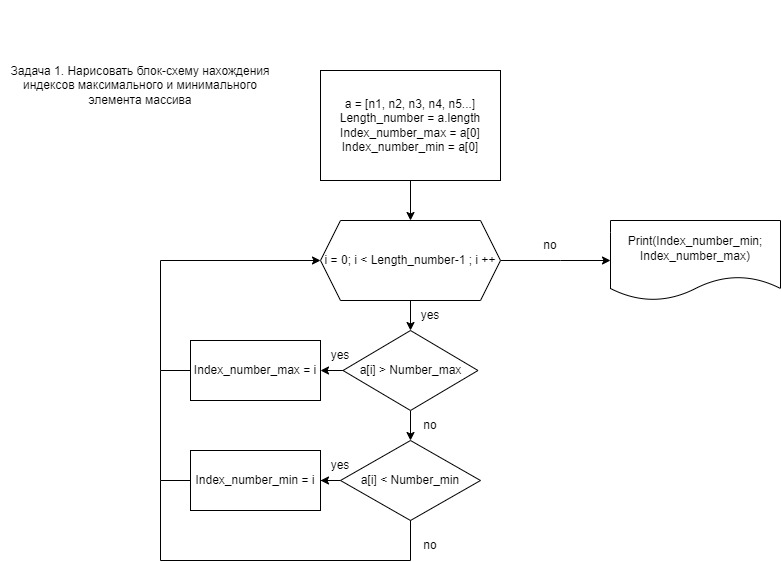

The diagram above was exported from draw.io. Its source (the exported page's mxGraphModel, read from the mxfile embedded in the PNG):
<mxGraphModel dx="1434" dy="756" grid="1" gridSize="10" guides="1" tooltips="1" connect="1" arrows="1" fold="1" page="1" pageScale="1" pageWidth="827" pageHeight="1169" math="0" shadow="0">
  <root>
    <mxCell id="0" />
    <mxCell id="1" parent="0" />
    <mxCell id="OpdC3hf1ULv8XA-GGJDC-1" value="Задача 1. Нарисовать блок-схему нахождения индексов максимального и минимального элемента массива" style="text;html=1;strokeColor=none;fillColor=none;align=center;verticalAlign=middle;whiteSpace=wrap;rounded=0;" parent="1" vertex="1">
      <mxGeometry width="280" height="170" as="geometry" />
    </mxCell>
    <mxCell id="OpdC3hf1ULv8XA-GGJDC-6" value="" style="edgeStyle=orthogonalEdgeStyle;rounded=0;orthogonalLoop=1;jettySize=auto;html=1;entryX=0.5;entryY=0;entryDx=0;entryDy=0;" parent="1" source="OpdC3hf1ULv8XA-GGJDC-2" target="OpdC3hf1ULv8XA-GGJDC-11" edge="1">
      <mxGeometry relative="1" as="geometry">
        <mxPoint x="130" y="290" as="targetPoint" />
      </mxGeometry>
    </mxCell>
    <mxCell id="OpdC3hf1ULv8XA-GGJDC-2" value="a = [n1, n2, n3, n4, n5...]&lt;br&gt;Length_number = a.length&lt;br&gt;Index_number_max = a[0]&lt;br&gt;Index_number_min = a[0]" style="rounded=0;whiteSpace=wrap;html=1;" parent="1" vertex="1">
      <mxGeometry x="320" y="70" width="180" height="110" as="geometry" />
    </mxCell>
    <mxCell id="OpdC3hf1ULv8XA-GGJDC-10" value="" style="edgeStyle=orthogonalEdgeStyle;rounded=0;orthogonalLoop=1;jettySize=auto;html=1;exitX=0.5;exitY=1;exitDx=0;exitDy=0;" parent="1" source="OpdC3hf1ULv8XA-GGJDC-11" target="OpdC3hf1ULv8XA-GGJDC-9" edge="1">
      <mxGeometry relative="1" as="geometry">
        <mxPoint x="410" y="380" as="sourcePoint" />
      </mxGeometry>
    </mxCell>
    <mxCell id="OpdC3hf1ULv8XA-GGJDC-14" value="" style="edgeStyle=orthogonalEdgeStyle;rounded=0;orthogonalLoop=1;jettySize=auto;html=1;" parent="1" source="OpdC3hf1ULv8XA-GGJDC-9" target="OpdC3hf1ULv8XA-GGJDC-13" edge="1">
      <mxGeometry relative="1" as="geometry" />
    </mxCell>
    <mxCell id="OpdC3hf1ULv8XA-GGJDC-18" value="" style="edgeStyle=orthogonalEdgeStyle;rounded=0;orthogonalLoop=1;jettySize=auto;html=1;" parent="1" source="OpdC3hf1ULv8XA-GGJDC-9" target="OpdC3hf1ULv8XA-GGJDC-17" edge="1">
      <mxGeometry relative="1" as="geometry" />
    </mxCell>
    <mxCell id="OpdC3hf1ULv8XA-GGJDC-9" value="a[i] &amp;gt; Number_max" style="rhombus;whiteSpace=wrap;html=1;rounded=0;" parent="1" vertex="1">
      <mxGeometry x="342.5" y="330" width="135" height="80" as="geometry" />
    </mxCell>
    <mxCell id="OpdC3hf1ULv8XA-GGJDC-16" value="" style="edgeStyle=orthogonalEdgeStyle;rounded=0;orthogonalLoop=1;jettySize=auto;html=1;" parent="1" source="OpdC3hf1ULv8XA-GGJDC-11" target="OpdC3hf1ULv8XA-GGJDC-15" edge="1">
      <mxGeometry relative="1" as="geometry">
        <Array as="points">
          <mxPoint x="560" y="260" />
          <mxPoint x="560" y="260" />
        </Array>
      </mxGeometry>
    </mxCell>
    <mxCell id="OpdC3hf1ULv8XA-GGJDC-11" value="i = 0; i &amp;lt; Length_number-1 ; i ++" style="shape=hexagon;perimeter=hexagonPerimeter2;whiteSpace=wrap;html=1;fixedSize=1;" parent="1" vertex="1">
      <mxGeometry x="320" y="220" width="180" height="80" as="geometry" />
    </mxCell>
    <mxCell id="OpdC3hf1ULv8XA-GGJDC-20" value="" style="edgeStyle=orthogonalEdgeStyle;rounded=0;orthogonalLoop=1;jettySize=auto;html=1;" parent="1" source="OpdC3hf1ULv8XA-GGJDC-13" target="OpdC3hf1ULv8XA-GGJDC-19" edge="1">
      <mxGeometry relative="1" as="geometry" />
    </mxCell>
    <mxCell id="OpdC3hf1ULv8XA-GGJDC-13" value="a[i] &amp;lt; Number_min" style="rhombus;whiteSpace=wrap;html=1;rounded=0;" parent="1" vertex="1">
      <mxGeometry x="340" y="440" width="140" height="80" as="geometry" />
    </mxCell>
    <mxCell id="OpdC3hf1ULv8XA-GGJDC-15" value="Print(Index_number_min;&lt;br&gt;Index_number_max)" style="shape=document;whiteSpace=wrap;html=1;boundedLbl=1;" parent="1" vertex="1">
      <mxGeometry x="610" y="220" width="170" height="80" as="geometry" />
    </mxCell>
    <mxCell id="OpdC3hf1ULv8XA-GGJDC-17" value="Index_number_max = i" style="whiteSpace=wrap;html=1;rounded=0;" parent="1" vertex="1">
      <mxGeometry x="190" y="340" width="130" height="60" as="geometry" />
    </mxCell>
    <mxCell id="OpdC3hf1ULv8XA-GGJDC-19" value="Index_number_min = i" style="whiteSpace=wrap;html=1;rounded=0;" parent="1" vertex="1">
      <mxGeometry x="190" y="450" width="130" height="60" as="geometry" />
    </mxCell>
    <mxCell id="OpdC3hf1ULv8XA-GGJDC-21" value="" style="endArrow=classic;html=1;rounded=0;exitX=0;exitY=0.5;exitDx=0;exitDy=0;entryX=0;entryY=0.5;entryDx=0;entryDy=0;" parent="1" source="OpdC3hf1ULv8XA-GGJDC-17" target="OpdC3hf1ULv8XA-GGJDC-11" edge="1">
      <mxGeometry width="50" height="50" relative="1" as="geometry">
        <mxPoint x="90" y="340" as="sourcePoint" />
        <mxPoint x="140" y="290" as="targetPoint" />
        <Array as="points">
          <mxPoint x="160" y="370" />
          <mxPoint x="160" y="260" />
        </Array>
      </mxGeometry>
    </mxCell>
    <mxCell id="OpdC3hf1ULv8XA-GGJDC-25" value="" style="endArrow=none;html=1;rounded=0;exitX=0;exitY=0.5;exitDx=0;exitDy=0;" parent="1" source="OpdC3hf1ULv8XA-GGJDC-19" edge="1">
      <mxGeometry width="50" height="50" relative="1" as="geometry">
        <mxPoint x="90" y="430" as="sourcePoint" />
        <mxPoint x="160" y="370" as="targetPoint" />
        <Array as="points">
          <mxPoint x="160" y="480" />
        </Array>
      </mxGeometry>
    </mxCell>
    <mxCell id="OpdC3hf1ULv8XA-GGJDC-26" value="yes" style="text;html=1;strokeColor=none;fillColor=none;align=center;verticalAlign=middle;whiteSpace=wrap;rounded=0;" parent="1" vertex="1">
      <mxGeometry x="400" y="300" width="60" height="30" as="geometry" />
    </mxCell>
    <mxCell id="OpdC3hf1ULv8XA-GGJDC-27" value="no" style="text;html=1;strokeColor=none;fillColor=none;align=center;verticalAlign=middle;whiteSpace=wrap;rounded=0;" parent="1" vertex="1">
      <mxGeometry x="400" y="410" width="60" height="30" as="geometry" />
    </mxCell>
    <mxCell id="OpdC3hf1ULv8XA-GGJDC-28" value="yes" style="text;html=1;strokeColor=none;fillColor=none;align=center;verticalAlign=middle;whiteSpace=wrap;rounded=0;" parent="1" vertex="1">
      <mxGeometry x="310" y="340" width="60" height="30" as="geometry" />
    </mxCell>
    <mxCell id="OpdC3hf1ULv8XA-GGJDC-29" value="yes" style="text;html=1;strokeColor=none;fillColor=none;align=center;verticalAlign=middle;whiteSpace=wrap;rounded=0;" parent="1" vertex="1">
      <mxGeometry x="310" y="450" width="60" height="30" as="geometry" />
    </mxCell>
    <mxCell id="OpdC3hf1ULv8XA-GGJDC-30" value="no" style="text;html=1;strokeColor=none;fillColor=none;align=center;verticalAlign=middle;whiteSpace=wrap;rounded=0;" parent="1" vertex="1">
      <mxGeometry x="520" y="230" width="60" height="30" as="geometry" />
    </mxCell>
    <mxCell id="OpdC3hf1ULv8XA-GGJDC-32" value="" style="endArrow=none;html=1;rounded=0;entryX=0.5;entryY=1;entryDx=0;entryDy=0;" parent="1" target="OpdC3hf1ULv8XA-GGJDC-13" edge="1">
      <mxGeometry width="50" height="50" relative="1" as="geometry">
        <mxPoint x="160" y="480" as="sourcePoint" />
        <mxPoint x="395" y="570" as="targetPoint" />
        <Array as="points">
          <mxPoint x="160" y="560" />
          <mxPoint x="410" y="560" />
        </Array>
      </mxGeometry>
    </mxCell>
    <mxCell id="OpdC3hf1ULv8XA-GGJDC-33" value="no" style="text;html=1;strokeColor=none;fillColor=none;align=center;verticalAlign=middle;whiteSpace=wrap;rounded=0;" parent="1" vertex="1">
      <mxGeometry x="400" y="530" width="60" height="30" as="geometry" />
    </mxCell>
  </root>
</mxGraphModel>